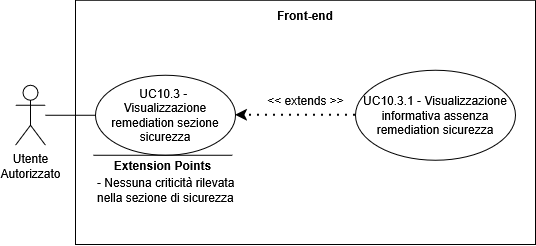

The diagram above was exported from draw.io. Its source (the exported page's mxGraphModel, read from the mxfile embedded in the PNG):
<mxGraphModel dx="-228" dy="-1579" grid="1" gridSize="10" guides="1" tooltips="1" connect="1" arrows="1" fold="1" page="1" pageScale="1" pageWidth="827" pageHeight="1169" math="0" shadow="0">
  <root>
    <mxCell id="0" />
    <mxCell id="1" parent="0" />
    <mxCell id="vZCrV3QipJqBOqEFSQp9-120" parent="1" style="shape=umlActor;verticalLabelPosition=bottom;verticalAlign=top;html=1;outlineConnect=0;" value="&lt;div&gt;Utente&lt;/div&gt;&lt;div&gt;Autorizzato&lt;/div&gt;" vertex="1">
      <mxGeometry height="60" width="30" x="1769.9961904478073" y="2590.761875697545" as="geometry" />
    </mxCell>
    <mxCell id="vZCrV3QipJqBOqEFSQp9-121" parent="1" style="swimlane;startSize=0;" value="" vertex="1">
      <mxGeometry height="244.24" width="460" x="1830" y="2505.76" as="geometry">
        <mxRectangle height="40" width="50" x="270" y="110" as="alternateBounds" />
      </mxGeometry>
    </mxCell>
    <mxCell id="vZCrV3QipJqBOqEFSQp9-122" parent="vZCrV3QipJqBOqEFSQp9-121" style="ellipse;whiteSpace=wrap;html=1;" value="UC10.3 -&amp;nbsp;&lt;div&gt;Visualizzazione remediation sezione sicurezza&lt;/div&gt;" vertex="1">
      <mxGeometry height="80" width="140" x="20" y="75" as="geometry" />
    </mxCell>
    <mxCell id="vZCrV3QipJqBOqEFSQp9-123" parent="vZCrV3QipJqBOqEFSQp9-121" style="ellipse;whiteSpace=wrap;html=1;" value="UC10.3.1 - Visualizzazione informativa assenza remediation sicurezza" vertex="1">
      <mxGeometry height="90" width="160" x="280" y="70" as="geometry" />
    </mxCell>
    <mxCell id="vZCrV3QipJqBOqEFSQp9-124" edge="1" parent="vZCrV3QipJqBOqEFSQp9-121" source="vZCrV3QipJqBOqEFSQp9-123" style="endArrow=classic;dashed=1;html=1;dashPattern=1 3;strokeWidth=2;rounded=0;entryX=1;entryY=0.5;entryDx=0;entryDy=0;exitX=0;exitY=0.5;exitDx=0;exitDy=0;strokeColor=default;curved=0;endFill=1;endSize=6;" target="vZCrV3QipJqBOqEFSQp9-122" value="">
      <mxGeometry height="50" relative="1" width="50" as="geometry">
        <mxPoint x="130" y="300" as="sourcePoint" />
        <mxPoint x="180" y="250" as="targetPoint" />
      </mxGeometry>
    </mxCell>
    <mxCell id="vZCrV3QipJqBOqEFSQp9-125" parent="vZCrV3QipJqBOqEFSQp9-121" style="text;html=1;whiteSpace=wrap;strokeColor=none;fillColor=none;align=center;verticalAlign=middle;rounded=0;" value="&lt;div&gt;&amp;lt;&amp;lt; extends &amp;gt;&amp;gt;&lt;/div&gt;" vertex="1">
      <mxGeometry height="30" width="95" x="182.5" y="85" as="geometry" />
    </mxCell>
    <mxCell id="vZCrV3QipJqBOqEFSQp9-126" edge="1" parent="vZCrV3QipJqBOqEFSQp9-121" style="endArrow=none;html=1;rounded=0;" value="">
      <mxGeometry height="50" relative="1" width="50" as="geometry">
        <mxPoint x="156.75" y="155" as="sourcePoint" />
        <mxPoint x="18" y="155" as="targetPoint" />
      </mxGeometry>
    </mxCell>
    <mxCell id="vZCrV3QipJqBOqEFSQp9-127" parent="vZCrV3QipJqBOqEFSQp9-121" style="text;html=1;whiteSpace=wrap;strokeColor=none;fillColor=none;align=center;verticalAlign=middle;rounded=0;strokeWidth=5;" value="&lt;b&gt;Extension Points&lt;/b&gt;" vertex="1">
      <mxGeometry height="30" width="115" x="29.869999999999997" y="150" as="geometry" />
    </mxCell>
    <mxCell id="vZCrV3QipJqBOqEFSQp9-128" parent="vZCrV3QipJqBOqEFSQp9-121" style="text;html=1;whiteSpace=wrap;strokeColor=none;fillColor=none;align=left;verticalAlign=middle;rounded=0;" value="&lt;div&gt;- Nessuna criticità rilevata nella sezione di sicurezza&lt;/div&gt;" vertex="1">
      <mxGeometry height="80" width="147" x="19.999999999999996" y="150" as="geometry" />
    </mxCell>
    <mxCell id="vZCrV3QipJqBOqEFSQp9-129" parent="vZCrV3QipJqBOqEFSQp9-121" style="text;html=1;whiteSpace=wrap;strokeColor=none;fillColor=none;align=center;verticalAlign=middle;rounded=0;perimeterSpacing=1;fontStyle=1" value="Front-end" vertex="1">
      <mxGeometry height="30" width="60" x="200" as="geometry" />
    </mxCell>
    <mxCell id="vZCrV3QipJqBOqEFSQp9-130" edge="1" parent="1" source="vZCrV3QipJqBOqEFSQp9-120" style="endArrow=none;html=1;rounded=0;entryX=0;entryY=0.5;entryDx=0;entryDy=0;" target="vZCrV3QipJqBOqEFSQp9-122" value="">
      <mxGeometry height="50" relative="1" width="50" as="geometry">
        <mxPoint x="1869.9961904478073" y="2800.761875697545" as="sourcePoint" />
        <mxPoint x="1919.9961904478073" y="2750.761875697545" as="targetPoint" />
      </mxGeometry>
    </mxCell>
  </root>
</mxGraphModel>